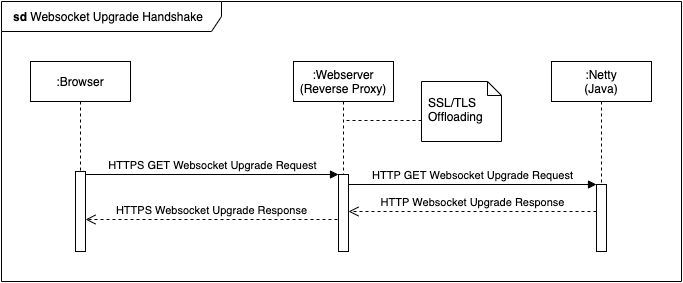

The diagram above was exported from draw.io. Its source (the exported page's mxGraphModel, read from the mxfile embedded in the PNG):
<mxGraphModel dx="1136" dy="645" grid="1" gridSize="10" guides="1" tooltips="1" connect="1" arrows="1" fold="1" page="1" pageScale="1" pageWidth="827" pageHeight="1169" math="0" shadow="0">
  <root>
    <mxCell id="0" />
    <mxCell id="1" parent="0" />
    <mxCell id="PeSwvq1QN-oXdIZfU7Ge-1" value="&lt;b&gt;sd&lt;/b&gt; Websocket Upgrade Handshake" style="shape=umlFrame;whiteSpace=wrap;html=1;width=220;height=30;align=left;spacingLeft=10;" vertex="1" parent="1">
      <mxGeometry x="40" y="40" width="680" height="280" as="geometry" />
    </mxCell>
    <mxCell id="PeSwvq1QN-oXdIZfU7Ge-2" value=":Browser" style="shape=umlLifeline;perimeter=lifelinePerimeter;whiteSpace=wrap;html=1;container=1;collapsible=0;recursiveResize=0;outlineConnect=0;" vertex="1" parent="1">
      <mxGeometry x="69" y="100" width="100" height="190" as="geometry" />
    </mxCell>
    <mxCell id="PeSwvq1QN-oXdIZfU7Ge-14" value="" style="html=1;points=[];perimeter=orthogonalPerimeter;" vertex="1" parent="PeSwvq1QN-oXdIZfU7Ge-2">
      <mxGeometry x="45" y="110" width="10" height="80" as="geometry" />
    </mxCell>
    <mxCell id="PeSwvq1QN-oXdIZfU7Ge-3" value=":Webserver (Reverse Proxy)" style="shape=umlLifeline;perimeter=lifelinePerimeter;whiteSpace=wrap;html=1;container=1;collapsible=0;recursiveResize=0;outlineConnect=0;" vertex="1" parent="1">
      <mxGeometry x="332" y="100" width="100" height="190" as="geometry" />
    </mxCell>
    <mxCell id="PeSwvq1QN-oXdIZfU7Ge-11" value="" style="html=1;points=[];perimeter=orthogonalPerimeter;" vertex="1" parent="PeSwvq1QN-oXdIZfU7Ge-3">
      <mxGeometry x="45" y="113" width="10" height="77" as="geometry" />
    </mxCell>
    <mxCell id="PeSwvq1QN-oXdIZfU7Ge-5" value=":Netty&lt;br&gt;(Java)" style="shape=umlLifeline;perimeter=lifelinePerimeter;whiteSpace=wrap;html=1;container=1;collapsible=0;recursiveResize=0;outlineConnect=0;" vertex="1" parent="1">
      <mxGeometry x="590" y="100" width="100" height="190" as="geometry" />
    </mxCell>
    <mxCell id="PeSwvq1QN-oXdIZfU7Ge-6" value="" style="html=1;points=[];perimeter=orthogonalPerimeter;" vertex="1" parent="PeSwvq1QN-oXdIZfU7Ge-5">
      <mxGeometry x="45" y="123" width="10" height="67" as="geometry" />
    </mxCell>
    <mxCell id="PeSwvq1QN-oXdIZfU7Ge-7" value="HTTP Websocket Upgrade Response" style="html=1;verticalAlign=bottom;endArrow=open;dashed=1;endSize=8;exitX=0;exitY=1.037;exitDx=0;exitDy=0;exitPerimeter=0;" edge="1" parent="1">
      <mxGeometry relative="1" as="geometry">
        <mxPoint x="387" y="249.99900000000002" as="targetPoint" />
        <mxPoint x="635" y="249.99900000000002" as="sourcePoint" />
      </mxGeometry>
    </mxCell>
    <mxCell id="PeSwvq1QN-oXdIZfU7Ge-8" value="HTTP GET Websocket Upgrade Request" style="html=1;verticalAlign=bottom;endArrow=block;entryX=0;entryY=0;" edge="1" parent="1" target="PeSwvq1QN-oXdIZfU7Ge-6">
      <mxGeometry relative="1" as="geometry">
        <mxPoint x="387" y="223" as="sourcePoint" />
      </mxGeometry>
    </mxCell>
    <mxCell id="PeSwvq1QN-oXdIZfU7Ge-10" value="" style="html=1;verticalAlign=bottom;endArrow=none;dashed=1;endSize=8;exitX=0;exitY=0.5;exitDx=0;exitDy=0;exitPerimeter=0;endFill=0;" edge="1" parent="1">
      <mxGeometry relative="1" as="geometry">
        <mxPoint x="460" y="159" as="sourcePoint" />
        <mxPoint x="381.5" y="159" as="targetPoint" />
      </mxGeometry>
    </mxCell>
    <mxCell id="PeSwvq1QN-oXdIZfU7Ge-12" value="HTTPS GET Websocket Upgrade Request" style="html=1;verticalAlign=bottom;startArrow=none;endArrow=block;startSize=8;startFill=0;" edge="1" parent="1">
      <mxGeometry relative="1" as="geometry">
        <mxPoint x="124" y="213" as="sourcePoint" />
        <mxPoint x="377" y="213" as="targetPoint" />
      </mxGeometry>
    </mxCell>
    <mxCell id="PeSwvq1QN-oXdIZfU7Ge-13" value="HTTPS Websocket Upgrade Response" style="html=1;verticalAlign=bottom;endArrow=open;dashed=1;endSize=8;exitX=-0.1;exitY=1;exitDx=0;exitDy=0;exitPerimeter=0;" edge="1" parent="1">
      <mxGeometry relative="1" as="geometry">
        <mxPoint x="124" y="258" as="targetPoint" />
        <mxPoint x="376" y="258" as="sourcePoint" />
      </mxGeometry>
    </mxCell>
    <mxCell id="PeSwvq1QN-oXdIZfU7Ge-15" value="&lt;br&gt;SSL/TLS Offloading" style="shape=note;whiteSpace=wrap;html=1;size=14;verticalAlign=top;align=left;spacingTop=-6;spacingLeft=5;" vertex="1" parent="1">
      <mxGeometry x="460" y="120" width="80" height="60" as="geometry" />
    </mxCell>
  </root>
</mxGraphModel>